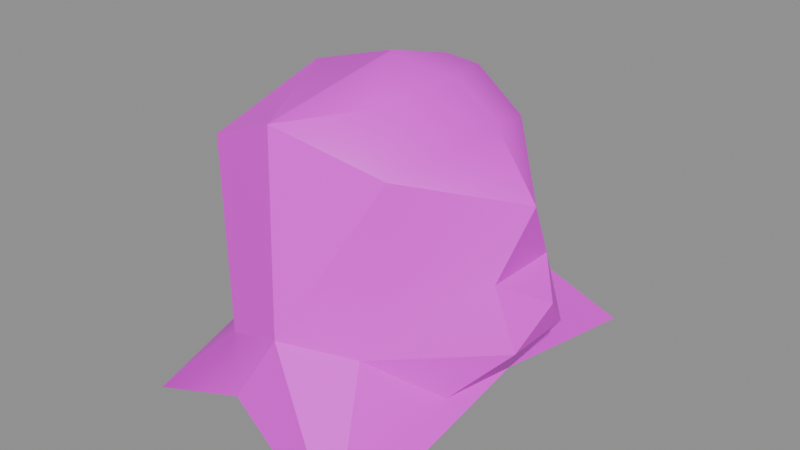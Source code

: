 # Source: h_ogre.blend  (saved by Blender 5.2.45; exported with 4.5.12 LTS)
import bpy
from mathutils import Matrix  # noqa: F401  (used for matrix-valued properties, if any)

bpy.ops.wm.read_factory_settings(use_empty=True)
scene = bpy.context.scene
scene.name = 'Scene'

# ---- collections
col_anchors = bpy.data.collections.new('anchors'); scene.collection.children.link(col_anchors)

# ---- images (referenced by path relative to the original .blend; pixels are not part of the script)
import os
ASSET_DIR = os.environ.get("B2B_ASSET_DIR", "")  # directory of the original .blend (textures are referenced by path, not embedded)
HERE = os.path.dirname(os.path.abspath(__file__))  # packed textures are extracted next to this script under _unpacked/

def load_image(name, relpath, width, height, colorspace="sRGB"):
    """Load a texture the original file referenced (path relative to the .blend, or extracted next to this script)."""
    p = next((c for c in (os.path.join(HERE, relpath), os.path.join(ASSET_DIR, relpath)) if relpath and os.path.exists(c)), "")
    if p:
        img = bpy.data.images.load(p, check_existing=True)
        img.name = name
    else:  # same state as the original file: an image datablock whose file is absent (Cycles renders it pink)
        img = bpy.data.images.new(name, width, height)
        img.source = "FILE"
        img.filepath = "//" + (relpath or name)
    img.colorspace_settings.name = colorspace
    return img
img_h_ogre_skin0 = load_image('h_ogre_skin0', 'h_ogre_skin0.png', 1024, 1024, 'sRGB')

# ---- materials (node trees are filled in below, after node groups)
mat_h_ogre = bpy.data.materials.new('h_ogre')

# ---- material node trees
mat_h_ogre.use_nodes = True; mat_h_ogre.node_tree.nodes.clear()
_N = mat_h_ogre.node_tree.nodes; _L = mat_h_ogre.node_tree.links
n0 = _N.new('ShaderNodeBsdfPrincipled'); n0.name = 'Principled BSDF'; n0.location = (-200, 100)
n0.inputs[10].default_value = 0.005
n1 = _N.new('ShaderNodeOutputMaterial'); n1.name = 'Material Output'; n1.location = (200, 100)
n2 = _N.new('ShaderNodeTexImage'); n2.name = 'Image Texture'; n2.location = (0, 0)
n2.image = img_h_ogre_skin0
n2.interpolation = 'Closest'
_L.new(n0.outputs[0], n1.inputs[0])
_L.new(n2.outputs[0], n0.inputs[0])
n1.is_active_output = True

# ---- meshes
me_h_ogre = bpy.data.meshes.new('h_ogre')
me_h_ogre.from_pydata([(-11.21, -12.34, -1.656e-07), (-0.01317, -0.04139, -1.656e-07), (-7.815, -0.2735, -1.656e-07), (-11.38, -0.04139, 2.974), (-3.405, -12.69, 3.059), (7.195, -15.71, -1.656e-07), (7.45, -0.04139, 3.229), (7.111, 13.88, -1.656e-07), (-2.897, 11.68, 1.699), (-11.29, 11.91, -1.656e-07), (-3.575, 7.618, 19.2), (-1.964, -0.04139, 21.67), (-8.155, -0.04139, 19.8), (-0.946, 11.1, 7.477), (-10.19, 5.993, 16.31), (-6.458, 9.126, 5.183), (-11.38, -0.04139, 15.72), (-10.19, 4.601, 3.569), (-4.253, -8.165, 18.86), (-10.27, -4.799, 3.484), (-10.19, -6.888, 16.31), (-5.865, -10.37, 5.438), (-0.946, -11.65, 7.477), (3.379, -6.772, 16.99), (0.9197, -5.264, 20.14), (2.87, -0.04139, 20.82), (5.838, -0.04139, 18.86), (8.128, -2.943, 10.62), (4.058, -7.004, 10.79), (8.722, -0.04139, 14.7), (3.04, -8.861, 6.372), (9.655, -2.827, 6.542), (10.25, -0.04139, 8.921), (8.128, 2.396, 10.54), (6.602, -5.264, 3.399), (9.655, 2.047, 6.542), (6.602, 4.833, 3.314), (3.379, 6.109, 16.99), (0.9197, 4.833, 20.14), (4.142, 6.109, 10.71), (3.04, 8.314, 6.372)], [], [(0, 2, 1), (0, 3, 2), (0, 1, 4), (5, 4, 1), (5, 1, 6), (1, 8, 7), (1, 9, 8), (1, 7, 6), (10, 12, 11), (13, 14, 10), (15, 14, 13), (16, 12, 14), (17, 16, 14), (3, 16, 17), (18, 11, 12), (19, 21, 20), (16, 20, 12), (19, 20, 16), (3, 19, 16), (17, 14, 15), (22, 18, 20), (21, 22, 20), (23, 25, 24), (23, 26, 25), (27, 29, 28), (30, 27, 28), (30, 31, 27), (31, 32, 27), (33, 29, 27), (24, 25, 11), (18, 24, 11), (22, 23, 18), (22, 28, 23), (30, 28, 22), (28, 29, 23), (29, 26, 23), (32, 33, 27), (34, 31, 30), (6, 35, 31), (6, 36, 35), (37, 25, 26), (37, 38, 25), (37, 10, 38), (33, 39, 29), (40, 33, 35), (40, 39, 33), (35, 33, 32), (38, 11, 25), (10, 11, 38), (40, 13, 39), (13, 37, 39), (39, 37, 29), (29, 37, 26), (36, 40, 35), (6, 31, 34), (13, 10, 37), (23, 24, 18), (31, 35, 32), (14, 12, 10), (20, 18, 12), (9, 3, 17), (9, 17, 15), (9, 15, 8), (8, 15, 13), (8, 13, 40), (7, 8, 40), (7, 40, 36), (7, 36, 6), (0, 19, 3), (0, 21, 19), (0, 4, 21), (4, 22, 21), (5, 22, 4), (5, 30, 22), (5, 34, 30), (5, 6, 34), (2, 9, 1), (2, 3, 9)])
me_h_ogre.polygons.foreach_set('use_smooth', [True] * 78)
_k = set([(0, 1), (0, 2), (0, 3), (0, 4), (1, 5), (1, 7), (2, 9), (3, 9), (3, 17), (3, 19), (4, 5), (4, 22), (5, 6), (5, 22), (5, 30), (6, 7), (6, 34), (6, 35), (6, 36), (7, 8), (7, 36), (7, 40), (8, 9), (8, 13), (8, 15), (8, 40), (9, 15), (9, 17), (10, 11), (10, 12), (10, 13), (10, 14), (10, 37), (10, 38), (11, 18), (12, 14), (12, 18), (12, 20), (13, 15), (13, 37), (13, 39), (13, 40), (14, 15), (14, 16), (14, 17), (16, 20), (18, 20), (18, 22), (18, 23), (18, 24), (19, 20), (20, 21), (21, 22), (22, 23), (22, 30), (23, 29), (26, 29), (27, 29), (27, 31), (27, 32), (27, 33), (29, 33), (29, 37), (30, 31), (30, 34), (31, 32), (31, 34), (31, 35), (32, 33), (32, 35), (33, 35), (35, 36), (35, 40), (36, 40)])
me_h_ogre.attributes.new('sharp_edge', 'BOOLEAN', 'EDGE').data.foreach_set('value', [ (min(e.vertices), max(e.vertices)) in _k for e in me_h_ogre.edges])
_uv = me_h_ogre.uv_layers.new(name='UVMap')
_uv.uv.foreach_set('vector', [0.3882, 0.5957, 0.5022, 0.5957, 0.5022, 0.7783, 0.6689, 0.2043, 0.7873, 0.3261, 0.7873, 0.2043, 0.3882, 0.5957, 0.5022, 0.7783, 0.3882, 0.6913, 0.3882, 0.7783, 0.3882, 0.6913, 0.5022, 0.7783, 0.3355, 0.2043, 0.2127, 0.2043, 0.2127, 0.3261, 0.5022, 0.7783, 0.6075, 0.6913, 0.6075, 0.7783, 0.5022, 0.7783, 0.6075, 0.5957, 0.6075, 0.6913, 0.2127, 0.2043, 0.0943, 0.2043, 0.2127, 0.3261, 0.8925, 0.813, 0.7873, 0.813, 0.7873, 0.8565, 0.9145, 0.4391, 0.8443, 0.7696, 0.8925, 0.813, 0.875, 0.387, 0.8443, 0.7696, 0.9145, 0.4391, 0.7873, 0.7522, 0.7873, 0.813, 0.8443, 0.7696, 0.8443, 0.3435, 0.7873, 0.7522, 0.8443, 0.7696, 0.7873, 0.3261, 0.7873, 0.7522, 0.8443, 0.3435, 0.682, 0.813, 0.7873, 0.8565, 0.7873, 0.813, 0.739, 0.3435, 0.7083, 0.387, 0.739, 0.7696, 0.7873, 0.7522, 0.739, 0.7696, 0.7873, 0.813, 0.739, 0.3435, 0.739, 0.7696, 0.7873, 0.7522, 0.7873, 0.3261, 0.739, 0.3435, 0.7873, 0.7522, 0.8443, 0.3435, 0.8443, 0.7696, 0.875, 0.387, 0.6689, 0.4391, 0.682, 0.813, 0.739, 0.7696, 0.7083, 0.387, 0.6689, 0.4391, 0.739, 0.7696, 0.1557, 0.6391, 0.2127, 0.7696, 0.1557, 0.7783, 0.1557, 0.6391, 0.2127, 0.6391, 0.2127, 0.7696, 0.182, 0.4652, 0.2127, 0.5435, 0.1513, 0.5, 0.125, 0.4043, 0.182, 0.4652, 0.1513, 0.5, 0.125, 0.4043, 0.1864, 0.387, 0.182, 0.4652, 0.1864, 0.387, 0.2127, 0.4043, 0.182, 0.4652, 0.239, 0.4652, 0.2127, 0.5435, 0.182, 0.4652, 0.1557, 0.7783, 0.2127, 0.7696, 0.2127, 0.8565, 0.1075, 0.813, 0.1557, 0.7783, 0.2127, 0.8565, 0.0943, 0.4391, 0.1557, 0.6391, 0.1075, 0.813, 0.0943, 0.4391, 0.1513, 0.5, 0.1557, 0.6391, 0.125, 0.4043, 0.1513, 0.5, 0.0943, 0.4391, 0.1513, 0.5, 0.2127, 0.5435, 0.1557, 0.6391, 0.2127, 0.5435, 0.2127, 0.6391, 0.1557, 0.6391, 0.2127, 0.4043, 0.239, 0.4652, 0.182, 0.4652, 0.1557, 0.3435, 0.1864, 0.387, 0.125, 0.4043, 0.2127, 0.3261, 0.2303, 0.387, 0.1864, 0.387, 0.2127, 0.3261, 0.261, 0.3435, 0.2303, 0.387, 0.261, 0.6391, 0.2127, 0.7696, 0.2127, 0.6391, 0.261, 0.6391, 0.261, 0.7783, 0.2127, 0.7696, 0.261, 0.6391, 0.318, 0.813, 0.261, 0.7783, 0.239, 0.4652, 0.2697, 0.5, 0.2127, 0.5435, 0.2917, 0.4043, 0.239, 0.4652, 0.2303, 0.387, 0.2917, 0.4043, 0.2697, 0.5, 0.239, 0.4652, 0.2303, 0.387, 0.239, 0.4652, 0.2127, 0.4043, 0.261, 0.7783, 0.2127, 0.8565, 0.2127, 0.7696, 0.318, 0.813, 0.2127, 0.8565, 0.261, 0.7783, 0.2917, 0.4043, 0.3311, 0.4391, 0.2697, 0.5, 0.3311, 0.4391, 0.261, 0.6391, 0.2697, 0.5, 0.2697, 0.5, 0.261, 0.6391, 0.2127, 0.5435, 0.2127, 0.5435, 0.261, 0.6391, 0.2127, 0.6391, 0.261, 0.3435, 0.2917, 0.4043, 0.2303, 0.387, 0.2127, 0.3261, 0.1864, 0.387, 0.1557, 0.3435, 0.3311, 0.4391, 0.318, 0.813, 0.261, 0.6391, 0.1557, 0.6391, 0.1557, 0.7783, 0.1075, 0.813, 0.1864, 0.387, 0.2303, 0.387, 0.2127, 0.4043, 0.8443, 0.7696, 0.7873, 0.813, 0.8925, 0.813, 0.739, 0.7696, 0.682, 0.813, 0.7873, 0.813, 0.9145, 0.2043, 0.7873, 0.3261, 0.8443, 0.3435, 0.9145, 0.2043, 0.8443, 0.3435, 0.875, 0.387, 0.9145, 0.2043, 0.875, 0.387, 0.932, 0.3609, 0.932, 0.3609, 0.875, 0.387, 0.9145, 0.4391, 0.3487, 0.3609, 0.3311, 0.4391, 0.2917, 0.4043, 0.3355, 0.2043, 0.3487, 0.3609, 0.2917, 0.4043, 0.3355, 0.2043, 0.2917, 0.4043, 0.261, 0.3435, 0.3355, 0.2043, 0.261, 0.3435, 0.2127, 0.3261, 0.6689, 0.2043, 0.739, 0.3435, 0.7873, 0.3261, 0.6689, 0.2043, 0.7083, 0.387, 0.739, 0.3435, 0.6689, 0.2043, 0.6425, 0.3783, 0.7083, 0.387, 0.6425, 0.3783, 0.6689, 0.4391, 0.7083, 0.387, 0.0943, 0.2043, 0.0943, 0.4391, 0.0636, 0.3783, 0.0943, 0.2043, 0.125, 0.4043, 0.0943, 0.4391, 0.0943, 0.2043, 0.1557, 0.3435, 0.125, 0.4043, 0.0943, 0.2043, 0.2127, 0.3261, 0.1557, 0.3435, 0.5022, 0.5957, 0.6075, 0.5957, 0.5022, 0.7783, 0.7873, 0.2043, 0.7873, 0.3261, 0.9145, 0.2043])
me_h_ogre.materials.append(mat_h_ogre)
me_h_ogre.update()

# ---- objects
ob_h_ogre = bpy.data.objects.new('h_ogre', me_h_ogre)

# ---- transforms, parenting, visibility, modifiers, constraints
ob_h_ogre.location = (0.0, 0.0, 0.0)

# ---- collection membership
scene.collection.objects.link(ob_h_ogre)

# ---- scene / render settings (as saved in the file)
scene.frame_start = 1; scene.frame_end = 250; scene.frame_set(1)
scene.render.engine = 'BLENDER_EEVEE_NEXT'
scene.render.bake_bias = 0.0
scene.render.bake_samples = 0
scene.render.compositor_device = 'GPU'
scene.eevee.use_volume_custom_range = False
scene.eevee.fast_gi_thickness_near = 0.1
scene.eevee.fast_gi_thickness_far = 0.0
scene.eevee.ray_tracing_options.screen_trace_thickness = 0.1
bpy.context.view_layer.update()

# ---- added for rendering (the .blend has no active camera and no usable light): camera, sun + grey world if the file has none
cam_auto = bpy.data.cameras.new('AutoCamera')
cam_auto.lens = 50.0
cam_auto.sensor_width = 36.0
cam_auto.clip_end = 1000.0
ob_auto_camera = bpy.data.objects.new('AutoCamera', cam_auto)
scene.collection.objects.link(ob_auto_camera)
ob_auto_camera.location = (38.8289, -48.1837, 42.3477)
ob_auto_camera.rotation_euler = (1.09748, -7.21219e-08, 0.694738)
scene.camera = ob_auto_camera
light_auto_sun = bpy.data.lights.new('AutoSun', 'SUN')
light_auto_sun.energy = 3.0
light_auto_sun.angle = 0.0523599
ob_auto_sun = bpy.data.objects.new('AutoSun', light_auto_sun)
scene.collection.objects.link(ob_auto_sun)
ob_auto_sun.rotation_euler = (0.872665, 0.174533, 0.523599)
if scene.world is None:
    world_auto = bpy.data.worlds.new('AutoWorld')
    world_auto.color = (0.3, 0.3, 0.3)
    scene.world = world_auto
bpy.context.view_layer.update()
